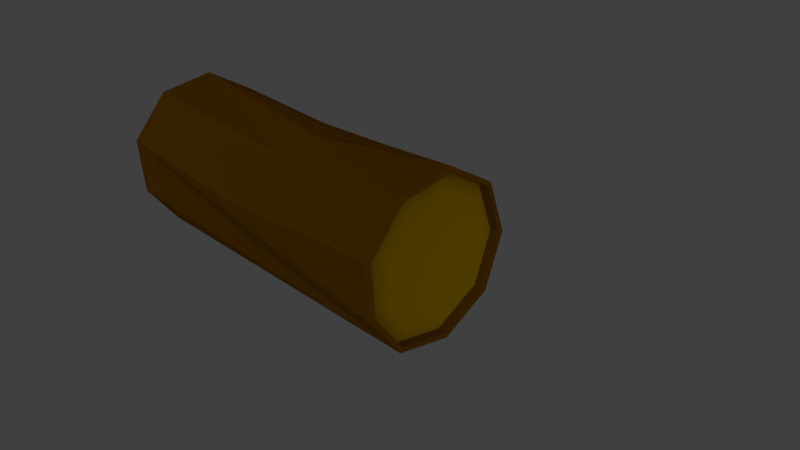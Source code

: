 # Source: baumstamm.blend  (saved by Blender 2.78.0; exported with 4.5.12 LTS)
import bpy
from mathutils import Matrix  # noqa: F401  (used for matrix-valued properties, if any)

bpy.ops.wm.read_factory_settings(use_empty=True)
scene = bpy.context.scene
scene.name = 'Scene'

# ---- collections
col_collection_1 = bpy.data.collections.new('Collection 1'); scene.collection.children.link(col_collection_1)

# ---- materials (node trees are filled in below, after node groups)
mat_material_001 = bpy.data.materials.new('Material.001')
mat_material_001.alpha_threshold = 0.0
mat_material_001.diffuse_color = (0.2542, 0.1441, 0.0, 1.0)
mat_material_001.roughness = 0.5
mat_material_002 = bpy.data.materials.new('Material.002')
mat_material_002.alpha_threshold = 0.0
mat_material_002.diffuse_color = (0.1144, 0.04817, 0.0, 1.0)
mat_material_002.roughness = 0.5

# ---- material node trees
mat_material_001.use_nodes = True; mat_material_001.node_tree.nodes.clear()
_N = mat_material_001.node_tree.nodes; _L = mat_material_001.node_tree.links
n0 = _N.new('ShaderNodeOutputMaterial'); n0.name = 'Material Output'; n0.location = (300, 300)
n1 = _N.new('ShaderNodeBsdfDiffuse'); n1.name = 'Diffuse BSDF'; n1.location = (10, 300)
n1.inputs[0].default_value = (0.2529, 0.1441, 0.0, 1.0)
n1.inputs[1].default_value = 1.0
_L.new(n1.outputs[0], n0.inputs[0])
n0.is_active_output = True
mat_material_002.use_nodes = True; mat_material_002.node_tree.nodes.clear()
_N = mat_material_002.node_tree.nodes; _L = mat_material_002.node_tree.links
n0 = _N.new('ShaderNodeOutputMaterial'); n0.name = 'Material Output'; n0.location = (300, 300)
n1 = _N.new('ShaderNodeBsdfDiffuse'); n1.name = 'Diffuse BSDF'; n1.location = (10, 300)
n1.inputs[0].default_value = (0.1149, 0.04797, 0.0, 1.0)
n1.inputs[1].default_value = 0.1538
_L.new(n1.outputs[0], n0.inputs[0])
n0.is_active_output = True

# ---- world
world_world = bpy.data.worlds.new('World'); scene.world = world_world
world_world.color = (0.05088, 0.05088, 0.05088)
world_world.use_sun_shadow = False
world_world.sun_shadow_jitter_overblur = 0.0
world_world.cycles.sampling_method = 'MANUAL'

# ---- cameras
cam_camera = bpy.data.cameras.new('Camera')
cam_camera.clip_end = 100.0
cam_camera.lens = 35.0
cam_camera.sensor_width = 32.0
cam_camera.sensor_height = 18.0
cam_camera.ortho_scale = 7.314
cam_camera.dof.focus_distance = 0.0

# ---- lights
light_lamp = bpy.data.lights.new('Lamp', 'SUN')
light_lamp.transmission_factor = 0.0
light_lamp.cutoff_distance = 30.0
light_lamp.angle = 1.878
light_lamp.energy = 1.0
light_lamp.shadow_buffer_clip_start = 1.001
light_lamp.shadow_soft_size = 1.366
light_lamp.shadow_cascade_max_distance = 1000.0

# ---- meshes
me_cylinder_005 = bpy.data.meshes.new('Cylinder.005')
me_cylinder_005.from_pydata([(0.0, 1.0, 1.0), (0.6428, 0.766, 1.0), (0.9848, 0.1736, 1.0), (0.866, -0.5, 1.0), (0.342, -0.8964, 1.0), (-0.342, -0.9397, 1.0), (-0.866, -0.5, 1.0), (-0.9848, 0.1736, 1.0), (-0.6428, 0.766, 1.0)], [], [(0, 8, 7, 6, 5, 4, 3, 2, 1)])
me_cylinder_005.materials.append(mat_material_001)
me_cylinder_005.use_remesh_preserve_volume = False
me_cylinder_005.use_remesh_preserve_attributes = False
me_cylinder_005.use_mirror_vertex_groups = False
me_cylinder_005.update()
me_cylinder_003 = bpy.data.meshes.new('Cylinder.003')
me_cylinder_003.from_pydata([(0.0, 1.0, -1.0), (0.6428, 0.766, -1.0), (0.9848, 0.1736, -1.0), (0.866, -0.5, -1.0), (0.342, -0.8964, -1.0), (-0.342, -0.9397, -1.0), (-0.866, -0.5, -1.0), (-0.9848, 0.1736, -1.0), (-0.6428, 0.766, -1.0)], [], [(1, 2, 3, 4, 5, 6, 7, 8, 0)])
me_cylinder_003.materials.append(mat_material_001)
me_cylinder_003.use_remesh_preserve_volume = False
me_cylinder_003.use_remesh_preserve_attributes = False
me_cylinder_003.use_mirror_vertex_groups = False
me_cylinder_003.update()
me_cylinder_002 = bpy.data.meshes.new('Cylinder.002')
me_cylinder_002.from_pydata([(0.0, 1.0, -1.0), (0.0, 1.0, 1.0), (0.6428, 0.766, -1.0), (0.6428, 0.766, 1.0), (0.9848, 0.1736, -1.0), (0.9848, 0.1736, 1.0), (0.866, -0.5, -1.0), (0.866, -0.5, 1.0), (0.342, -0.8964, -1.0), (0.342, -0.8964, 1.0), (-0.342, -0.9397, -1.0), (-0.342, -0.9397, 1.0), (-0.866, -0.5, -1.0), (-0.866, -0.5, 1.0), (-0.9848, 0.1736, -1.0), (-0.9848, 0.1736, 1.0), (-0.6428, 0.766, -1.0), (-0.6428, 0.766, 1.0), (-0.604, -0.6785, -0.3157), (-0.722, -0.4558, 0.09476), (-0.9254, -0.1632, 0.2181), (-0.8576, 0.1736, 0.3725), (-0.02589, 0.9279, -0.09532), (0.6428, 0.766, 0.366), (0.9848, 0.1736, 0.0), (-0.6017, 0.7006, -0.2257), (0.3214, 0.883, 0.1497), (0.8138, 0.4698, 0.5767), (-0.747, 0.4259, 1.364e-09), (-0.3214, 0.8272, -0.3676), (-0.1975, -0.9397, 2.951e-09), (0.342, -0.7373, 0.0)], [], [(26, 0, 22), (27, 2, 23), (6, 24, 5), (7, 8, 6), (10, 31, 9), (18, 30, 11), (19, 20, 14), (28, 14, 21), (29, 16, 25), (26, 23, 2), (27, 24, 4), (5, 7, 6), (7, 31, 8), (9, 30, 10), (13, 19, 11), (15, 20, 13), (28, 25, 16), (29, 22, 0), (18, 12, 10), (14, 12, 19), (18, 11, 19), (19, 12, 18), (19, 13, 20), (21, 20, 15), (1, 29, 17), (17, 28, 15), (5, 27, 3), (3, 26, 1), (17, 29, 25), (3, 27, 23), (1, 26, 22), (26, 2, 0), (27, 4, 2), (6, 4, 24), (21, 15, 28), (28, 16, 14), (29, 0, 16), (21, 14, 20), (1, 22, 29), (17, 25, 28), (5, 24, 27), (3, 23, 26), (10, 8, 31), (18, 10, 30), (7, 9, 31), (9, 11, 30)])
me_cylinder_002.materials.append(mat_material_002)
me_cylinder_002.use_remesh_preserve_volume = False
me_cylinder_002.use_remesh_preserve_attributes = False
me_cylinder_002.use_mirror_vertex_groups = False
me_cylinder_002.update()

# ---- objects
ob_cylinder_003 = bpy.data.objects.new('Cylinder.003', me_cylinder_005)
ob_cylinder_001 = bpy.data.objects.new('Cylinder.001', me_cylinder_003)
ob_cylinder = bpy.data.objects.new('Cylinder', me_cylinder_002)
ob_lamp = bpy.data.objects.new('Lamp', light_lamp)
ob_camera = bpy.data.objects.new('Camera', cam_camera)

# ---- transforms, parenting, visibility, modifiers, constraints
ob_cylinder_003.location = (-0.2523, -0.8008, 1.0)
ob_cylinder_003.rotation_euler = (0.0, 1.571, 0.0)
ob_cylinder_003.scale = (1.0, 1.0, 2.14)
ob_cylinder_003.lineart.crease_threshold = 0.0
ob_cylinder_001.location = (-0.1701, -0.8333, 0.9909)
ob_cylinder_001.rotation_euler = (0.0, 1.571, 0.0)
ob_cylinder_001.scale = (1.0, 1.0, 2.14)
ob_cylinder_001.lineart.crease_threshold = 0.0
ob_cylinder.location = (-0.198, -0.8251, 1.0)
ob_cylinder.rotation_euler = (0.0, 1.571, 0.0)
ob_cylinder.scale = (1.029, 1.029, 2.203)
ob_cylinder.lineart.crease_threshold = 0.0
_m = ob_cylinder.modifiers.new('Solidify', 'SOLIDIFY')
_m.thickness = 0.066
_m.nonmanifold_thickness_mode = 'FIXED'
_m.nonmanifold_merge_threshold = 0.0003
ob_lamp.location = (6.373, -7.024, 5.904)
ob_lamp.rotation_euler = (1.003, 0.4357, 0.5225)
ob_lamp.scale = (1.0, 1.0, 0.88)
ob_lamp.lock_rotations_4d = False
ob_lamp.empty_display_type = 'ARROWS'
ob_lamp.color = (0.0, 0.0, 0.0, 0.0)
ob_lamp.lineart.crease_threshold = 0.0
ob_camera.location = (7.481, -6.508, 5.344)
ob_camera.rotation_euler = (1.109, 0.0, 0.8149)
ob_camera.lock_rotations_4d = False
ob_camera.empty_display_type = 'ARROWS'
ob_camera.color = (0.0, 0.0, 0.0, 0.0)
ob_camera.display_type = 'WIRE'
ob_camera.lineart.crease_threshold = 0.0

# ---- collection membership
col_collection_1.objects.link(ob_cylinder_003)
col_collection_1.objects.link(ob_cylinder_001)
col_collection_1.objects.link(ob_cylinder)
col_collection_1.objects.link(ob_lamp)
col_collection_1.objects.link(ob_camera)

# ---- scene / render settings (as saved in the file)
scene.camera = ob_camera
scene.frame_start = 1; scene.frame_end = 250; scene.frame_set(1)
scene.render.engine = 'CYCLES'
scene.render.resolution_percentage = 50
scene.render.dither_intensity = 0.0
scene.cycles.use_denoising = False
scene.cycles.samples = 128
scene.cycles.sampling_pattern = 'TABULATED_SOBOL'
scene.cycles.light_sampling_threshold = 0.0
scene.cycles.use_adaptive_sampling = False
scene.cycles.use_light_tree = False
scene.cycles.blur_glossy = 0.0
scene.cycles.sample_clamp_indirect = 0.0
scene.view_settings.view_transform = 'Standard'
bpy.context.view_layer.update()

